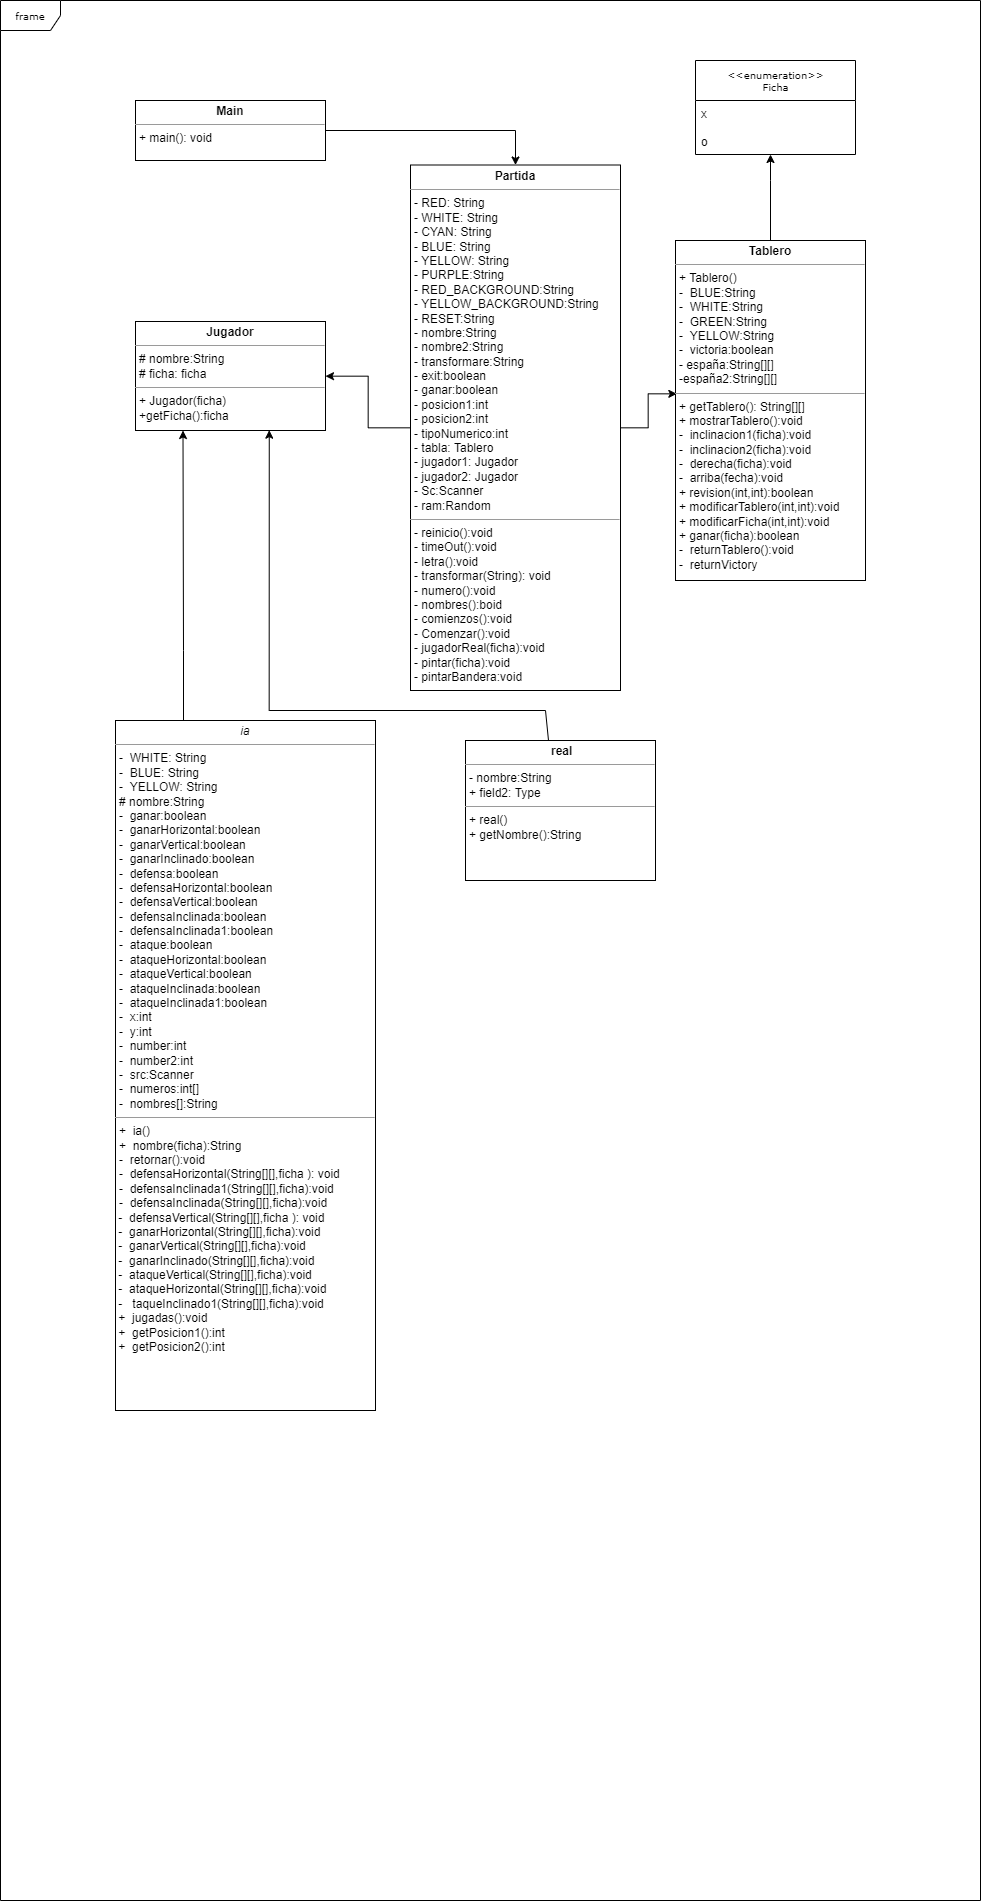

The diagram above was exported from draw.io. Its source (the exported page's mxGraphModel, read from the mxfile embedded in the PNG):
<mxGraphModel dx="4157" dy="2233" grid="1" gridSize="10" guides="1" tooltips="1" connect="1" arrows="1" fold="1" page="1" pageScale="1" pageWidth="850" pageHeight="1100" background="none" math="0" shadow="0">
  <root>
    <mxCell id="0" />
    <mxCell id="1" parent="0" />
    <mxCell id="17acba5748e5396b-1" value="frame" style="shape=umlFrame;whiteSpace=wrap;html=1;rounded=0;shadow=0;comic=0;labelBackgroundColor=none;strokeWidth=1;fontFamily=Verdana;fontSize=10;align=center;" parent="1" vertex="1">
      <mxGeometry width="980" height="1900" as="geometry" />
    </mxCell>
    <mxCell id="17acba5748e5396b-30" value="&amp;lt;&amp;lt;enumeration&amp;gt;&amp;gt;&lt;br&gt;Ficha" style="swimlane;html=1;fontStyle=0;childLayout=stackLayout;horizontal=1;startSize=40;fillColor=none;horizontalStack=0;resizeParent=1;resizeLast=0;collapsible=1;marginBottom=0;swimlaneFillColor=#ffffff;rounded=0;shadow=0;comic=0;labelBackgroundColor=none;strokeWidth=1;fontFamily=Verdana;fontSize=10;align=center;" parent="1" vertex="1">
      <mxGeometry x="695" y="60" width="160" height="94" as="geometry" />
    </mxCell>
    <mxCell id="17acba5748e5396b-31" value="x" style="text;html=1;strokeColor=none;fillColor=none;align=left;verticalAlign=top;spacingLeft=4;spacingRight=4;whiteSpace=wrap;overflow=hidden;rotatable=0;points=[[0,0.5],[1,0.5]];portConstraint=eastwest;" parent="17acba5748e5396b-30" vertex="1">
      <mxGeometry y="40" width="160" height="28" as="geometry" />
    </mxCell>
    <mxCell id="17acba5748e5396b-32" value="o" style="text;html=1;strokeColor=none;fillColor=none;align=left;verticalAlign=top;spacingLeft=4;spacingRight=4;whiteSpace=wrap;overflow=hidden;rotatable=0;points=[[0,0.5],[1,0.5]];portConstraint=eastwest;" parent="17acba5748e5396b-30" vertex="1">
      <mxGeometry y="68" width="160" height="26" as="geometry" />
    </mxCell>
    <mxCell id="AAF8PSFWitIGOGtkOls7-1" style="edgeStyle=orthogonalEdgeStyle;rounded=0;orthogonalLoop=1;jettySize=auto;html=1;entryX=0.007;entryY=0.451;entryDx=0;entryDy=0;entryPerimeter=0;" parent="1" source="5d2195bd80daf111-9" target="5d2195bd80daf111-18" edge="1">
      <mxGeometry relative="1" as="geometry" />
    </mxCell>
    <mxCell id="AAF8PSFWitIGOGtkOls7-3" style="edgeStyle=orthogonalEdgeStyle;rounded=0;orthogonalLoop=1;jettySize=auto;html=1;" parent="1" source="5d2195bd80daf111-9" target="5d2195bd80daf111-20" edge="1">
      <mxGeometry relative="1" as="geometry" />
    </mxCell>
    <mxCell id="5d2195bd80daf111-9" value="&lt;p style=&quot;margin:0px;margin-top:4px;text-align:center;&quot;&gt;&lt;b&gt;Partida&lt;/b&gt;&lt;/p&gt;&lt;hr size=&quot;1&quot;&gt;&lt;p style=&quot;margin:0px;margin-left:4px;&quot;&gt;- RED: String&lt;br&gt;- WHITE: String&lt;/p&gt;&lt;p style=&quot;margin:0px;margin-left:4px;&quot;&gt;- CYAN: String&lt;br&gt;- BLUE: String&lt;br&gt;&lt;/p&gt;&lt;p style=&quot;margin:0px;margin-left:4px;&quot;&gt;- YELLOW: String&lt;/p&gt;&lt;p style=&quot;margin:0px;margin-left:4px;&quot;&gt;- PURPLE:String&lt;/p&gt;&lt;p style=&quot;margin:0px;margin-left:4px;&quot;&gt;- RED_BACKGROUND:String&lt;/p&gt;&lt;p style=&quot;margin:0px;margin-left:4px;&quot;&gt;- YELLOW_BACKGROUND:String&lt;br&gt;&lt;/p&gt;&lt;p style=&quot;margin:0px;margin-left:4px;&quot;&gt;- RESET:String&lt;/p&gt;&lt;p style=&quot;margin:0px;margin-left:4px;&quot;&gt;- nombre:String&lt;/p&gt;&lt;p style=&quot;margin:0px;margin-left:4px;&quot;&gt;- nombre2:String&lt;/p&gt;&lt;p style=&quot;margin:0px;margin-left:4px;&quot;&gt;- transformare:String&lt;/p&gt;&lt;p style=&quot;margin:0px;margin-left:4px;&quot;&gt;- exit:boolean&lt;/p&gt;&lt;p style=&quot;margin:0px;margin-left:4px;&quot;&gt;- ganar:boolean&lt;/p&gt;&lt;p style=&quot;margin:0px;margin-left:4px;&quot;&gt;- posicion1:int&lt;/p&gt;&lt;p style=&quot;margin:0px;margin-left:4px;&quot;&gt;- posicion2:int&lt;/p&gt;&lt;p style=&quot;margin:0px;margin-left:4px;&quot;&gt;- tipoNumerico:int&lt;br&gt;- tabla: Tablero&lt;br&gt;&lt;/p&gt;&lt;p style=&quot;margin:0px;margin-left:4px;&quot;&gt;- jugador1: Jugador&lt;br&gt;&lt;/p&gt;&lt;p style=&quot;margin:0px;margin-left:4px;&quot;&gt;- jugador2: Jugador&lt;/p&gt;&lt;p style=&quot;margin:0px;margin-left:4px;&quot;&gt;- Sc:Scanner&lt;/p&gt;&lt;p style=&quot;margin:0px;margin-left:4px;&quot;&gt;- ram:Random&lt;/p&gt;&lt;hr size=&quot;1&quot;&gt;&lt;p style=&quot;margin:0px;margin-left:4px;&quot;&gt;&lt;span style=&quot;background-color: initial;&quot;&gt;- reinicio():void&amp;nbsp;&lt;/span&gt;&lt;br&gt;&lt;/p&gt;&lt;p style=&quot;margin:0px;margin-left:4px;&quot;&gt;- timeOut():void&lt;/p&gt;&lt;p style=&quot;margin:0px;margin-left:4px;&quot;&gt;- letra():void&lt;/p&gt;&lt;p style=&quot;margin:0px;margin-left:4px;&quot;&gt;- transformar(String): void&lt;/p&gt;&lt;p style=&quot;margin:0px;margin-left:4px;&quot;&gt;- numero():void&lt;/p&gt;&lt;p style=&quot;margin:0px;margin-left:4px;&quot;&gt;- nombres():boid&lt;/p&gt;&lt;p style=&quot;margin:0px;margin-left:4px;&quot;&gt;- comienzos():void&lt;/p&gt;&lt;p style=&quot;margin:0px;margin-left:4px;&quot;&gt;- Comenzar():void&lt;/p&gt;&lt;p style=&quot;margin:0px;margin-left:4px;&quot;&gt;- jugadorReal(ficha):void&lt;/p&gt;&lt;p style=&quot;margin:0px;margin-left:4px;&quot;&gt;- pintar(ficha):void&lt;/p&gt;&lt;p style=&quot;margin:0px;margin-left:4px;&quot;&gt;- pintarBandera:void&lt;/p&gt;" style="verticalAlign=top;align=left;overflow=fill;fontSize=12;fontFamily=Helvetica;html=1;rounded=0;shadow=0;comic=0;labelBackgroundColor=none;strokeWidth=1" parent="1" vertex="1">
      <mxGeometry x="410" y="164.5" width="210" height="525.5" as="geometry" />
    </mxCell>
    <mxCell id="oSP846pJ0Ygw-1eJjEsg-2" style="edgeStyle=orthogonalEdgeStyle;rounded=0;orthogonalLoop=1;jettySize=auto;html=1;entryX=0.704;entryY=0.997;entryDx=0;entryDy=0;entryPerimeter=0;exitX=0.438;exitY=0.016;exitDx=0;exitDy=0;exitPerimeter=0;" parent="1" source="5d2195bd80daf111-10" target="5d2195bd80daf111-20" edge="1">
      <mxGeometry relative="1" as="geometry">
        <Array as="points">
          <mxPoint x="545" y="742" />
          <mxPoint x="545" y="710" />
          <mxPoint x="269" y="710" />
        </Array>
      </mxGeometry>
    </mxCell>
    <mxCell id="5d2195bd80daf111-10" value="&lt;p style=&quot;margin:0px;margin-top:4px;text-align:center;&quot;&gt;&lt;b&gt;&amp;nbsp;real&lt;/b&gt;&lt;/p&gt;&lt;hr size=&quot;1&quot;&gt;&lt;p style=&quot;margin:0px;margin-left:4px;&quot;&gt;- nombre:String&lt;br&gt;+ field2: Type&lt;/p&gt;&lt;hr size=&quot;1&quot;&gt;&lt;p style=&quot;margin:0px;margin-left:4px;&quot;&gt;+ real()&lt;/p&gt;&lt;p style=&quot;margin:0px;margin-left:4px;&quot;&gt;+ getNombre():String&lt;/p&gt;" style="verticalAlign=top;align=left;overflow=fill;fontSize=12;fontFamily=Helvetica;html=1;rounded=0;shadow=0;comic=0;labelBackgroundColor=none;strokeWidth=1" parent="1" vertex="1">
      <mxGeometry x="465" y="740" width="190" height="140" as="geometry" />
    </mxCell>
    <mxCell id="oSP846pJ0Ygw-1eJjEsg-1" style="edgeStyle=orthogonalEdgeStyle;rounded=0;orthogonalLoop=1;jettySize=auto;html=1;entryX=0.25;entryY=1;entryDx=0;entryDy=0;" parent="1" source="5d2195bd80daf111-15" target="5d2195bd80daf111-20" edge="1">
      <mxGeometry relative="1" as="geometry">
        <Array as="points">
          <mxPoint x="183" y="650" />
          <mxPoint x="183" y="650" />
        </Array>
      </mxGeometry>
    </mxCell>
    <mxCell id="5d2195bd80daf111-15" value="&lt;p style=&quot;margin:0px;margin-top:4px;text-align:center;&quot;&gt;&lt;i&gt;ia&lt;/i&gt;&lt;/p&gt;&lt;hr size=&quot;1&quot;&gt;&lt;p style=&quot;margin: 0px 0px 0px 4px;&quot;&gt;-&amp;nbsp; WHITE: String&lt;/p&gt;&lt;p style=&quot;margin: 0px 0px 0px 4px;&quot;&gt;-&amp;nbsp; BLUE: String&lt;br&gt;&lt;/p&gt;&lt;p style=&quot;margin: 0px 0px 0px 4px;&quot;&gt;-&amp;nbsp; YELLOW: String&lt;/p&gt;&lt;p style=&quot;margin: 0px 0px 0px 4px;&quot;&gt;# nombre:String&lt;/p&gt;&lt;p style=&quot;margin: 0px 0px 0px 4px;&quot;&gt;-&amp;nbsp; ganar:boolean&lt;/p&gt;&lt;p style=&quot;margin: 0px 0px 0px 4px;&quot;&gt;-&amp;nbsp; ganarHorizontal:boolean&lt;/p&gt;&lt;p style=&quot;margin: 0px 0px 0px 4px;&quot;&gt;-&amp;nbsp; ganarVertical:boolean&lt;/p&gt;&lt;p style=&quot;margin: 0px 0px 0px 4px;&quot;&gt;-&amp;nbsp; ganarInclinado:boolean&lt;/p&gt;&lt;p style=&quot;margin: 0px 0px 0px 4px;&quot;&gt;-&amp;nbsp; defensa:boolean&lt;/p&gt;&lt;p style=&quot;margin: 0px 0px 0px 4px;&quot;&gt;-&amp;nbsp; defensaHorizontal:boolean&lt;/p&gt;&lt;p style=&quot;margin: 0px 0px 0px 4px;&quot;&gt;-&amp;nbsp; defensaVertical:boolean&lt;br&gt;&lt;/p&gt;&lt;p style=&quot;margin: 0px 0px 0px 4px;&quot;&gt;-&amp;nbsp; defensaInclinada:boolean&lt;br&gt;&lt;/p&gt;&lt;p style=&quot;margin: 0px 0px 0px 4px;&quot;&gt;-&amp;nbsp; defensaInclinada1:boolean&lt;br&gt;&lt;/p&gt;&lt;p style=&quot;margin: 0px 0px 0px 4px;&quot;&gt;-&amp;nbsp; ataque:boolean&lt;/p&gt;&lt;p style=&quot;margin: 0px 0px 0px 4px;&quot;&gt;-&amp;nbsp; ataqueHorizontal:boolean&lt;/p&gt;&lt;p style=&quot;margin: 0px 0px 0px 4px;&quot;&gt;-&amp;nbsp; ataqueVertical:boolean&lt;br&gt;&lt;/p&gt;&lt;p style=&quot;margin: 0px 0px 0px 4px;&quot;&gt;-&amp;nbsp; ataqueInclinada:boolean&lt;br&gt;&lt;/p&gt;&lt;p style=&quot;margin: 0px 0px 0px 4px;&quot;&gt;-&amp;nbsp; ataqueInclinada1:boolean&lt;/p&gt;&lt;p style=&quot;margin: 0px 0px 0px 4px;&quot;&gt;-&amp;nbsp; x:int&lt;/p&gt;&lt;p style=&quot;margin: 0px 0px 0px 4px;&quot;&gt;-&amp;nbsp; y:int&lt;/p&gt;&lt;p style=&quot;margin: 0px 0px 0px 4px;&quot;&gt;-&amp;nbsp; number:int&lt;/p&gt;&lt;p style=&quot;margin: 0px 0px 0px 4px;&quot;&gt;-&amp;nbsp; number2:int&lt;/p&gt;&lt;p style=&quot;margin: 0px 0px 0px 4px;&quot;&gt;-&amp;nbsp; src:Scanner&lt;/p&gt;&lt;p style=&quot;margin: 0px 0px 0px 4px;&quot;&gt;-&amp;nbsp; numeros:int[]&lt;/p&gt;&lt;p style=&quot;margin: 0px 0px 0px 4px;&quot;&gt;-&amp;nbsp; nombres[]:String&lt;/p&gt;&lt;hr size=&quot;1&quot;&gt;&lt;p style=&quot;margin:0px;margin-left:4px;&quot;&gt;+&amp;nbsp; ia()&lt;/p&gt;&lt;p style=&quot;margin:0px;margin-left:4px;&quot;&gt;+&amp;nbsp; nombre(ficha):String&lt;/p&gt;&lt;p style=&quot;margin:0px;margin-left:4px;&quot;&gt;-&amp;nbsp; retornar():void&lt;/p&gt;&lt;p style=&quot;margin:0px;margin-left:4px;&quot;&gt;-&amp;nbsp; defensaHorizontal(String[][],ficha ): void&lt;/p&gt;&lt;p style=&quot;margin:0px;margin-left:4px;&quot;&gt;-&amp;nbsp; defensaInclinada1(String[][],ficha):void&lt;/p&gt;&lt;p style=&quot;margin:0px;margin-left:4px;&quot;&gt;-&amp;nbsp; defensaInclinada(String[][],ficha):void&lt;/p&gt;&amp;nbsp;-&amp;nbsp; defensaVertical(String[][],ficha ): void&lt;br&gt;&amp;nbsp;-&amp;nbsp; ganarHorizontal(String[][],ficha):void&lt;br&gt;&amp;nbsp;-&amp;nbsp; ganarVertical(String[][],ficha):void&lt;br&gt;&amp;nbsp;-&amp;nbsp; ganarInclinado(String[][],ficha):void&lt;br&gt;&amp;nbsp;-&amp;nbsp; ataqueVertical(String[][],ficha):void&lt;br&gt;&amp;nbsp;-&amp;nbsp; ataqueHorizontal(String[][],ficha):void&lt;br&gt;&amp;nbsp;-&amp;nbsp; &amp;nbsp;taqueInclinado1(String[][],ficha):void&lt;br&gt;&amp;nbsp;+&amp;nbsp; jugadas():void&lt;br&gt;&amp;nbsp;+&amp;nbsp; getPosicion1():int&lt;br&gt;&amp;nbsp;+&amp;nbsp; getPosicion2():int&lt;br&gt;&amp;nbsp;&amp;nbsp;" style="verticalAlign=top;align=left;overflow=fill;fontSize=12;fontFamily=Helvetica;html=1;rounded=0;shadow=0;comic=0;labelBackgroundColor=none;strokeWidth=1" parent="1" vertex="1">
      <mxGeometry x="115" y="720" width="260" height="690" as="geometry" />
    </mxCell>
    <mxCell id="AAF8PSFWitIGOGtkOls7-6" style="edgeStyle=orthogonalEdgeStyle;rounded=0;orthogonalLoop=1;jettySize=auto;html=1;" parent="1" source="5d2195bd80daf111-18" target="17acba5748e5396b-30" edge="1">
      <mxGeometry relative="1" as="geometry">
        <Array as="points">
          <mxPoint x="770" y="180" />
          <mxPoint x="770" y="180" />
        </Array>
      </mxGeometry>
    </mxCell>
    <mxCell id="5d2195bd80daf111-18" value="&lt;p style=&quot;margin:0px;margin-top:4px;text-align:center;&quot;&gt;&lt;b&gt;Tablero&lt;/b&gt;&lt;/p&gt;&lt;hr size=&quot;1&quot;&gt;&lt;p style=&quot;margin:0px;margin-left:4px;&quot;&gt;+ Tablero()&lt;br&gt;-&amp;nbsp; BLUE:String&lt;/p&gt;&lt;p style=&quot;margin:0px;margin-left:4px;&quot;&gt;-&amp;nbsp; WHITE:String&lt;/p&gt;&lt;p style=&quot;margin:0px;margin-left:4px;&quot;&gt;-&amp;nbsp; GREEN:String&lt;/p&gt;&lt;p style=&quot;margin:0px;margin-left:4px;&quot;&gt;-&amp;nbsp; YELLOW:String&lt;/p&gt;&lt;p style=&quot;margin:0px;margin-left:4px;&quot;&gt;-&amp;nbsp; victoria:boolean&lt;/p&gt;&lt;p style=&quot;margin:0px;margin-left:4px;&quot;&gt;- españa:String[][]&lt;/p&gt;&lt;p style=&quot;margin:0px;margin-left:4px;&quot;&gt;-españa2:String[][]&lt;/p&gt;&lt;hr size=&quot;1&quot;&gt;&lt;p style=&quot;margin:0px;margin-left:4px;&quot;&gt;+ getTablero(): String[][]&lt;br&gt;+ mostrarTablero():void&lt;/p&gt;&lt;p style=&quot;margin:0px;margin-left:4px;&quot;&gt;-&amp;nbsp; inclinacion1(ficha):void&lt;/p&gt;&lt;p style=&quot;margin:0px;margin-left:4px;&quot;&gt;-&amp;nbsp; inclinacion2(ficha):void&lt;/p&gt;&lt;p style=&quot;margin:0px;margin-left:4px;&quot;&gt;-&amp;nbsp; derecha(ficha):void&lt;/p&gt;&lt;p style=&quot;margin:0px;margin-left:4px;&quot;&gt;-&amp;nbsp; arriba(fecha):void&lt;/p&gt;&lt;p style=&quot;margin:0px;margin-left:4px;&quot;&gt;+ revision(int,int):boolean&lt;/p&gt;&lt;p style=&quot;margin:0px;margin-left:4px;&quot;&gt;+ modificarTablero(int,int):void&lt;/p&gt;&lt;p style=&quot;margin:0px;margin-left:4px;&quot;&gt;+ modificarFicha(int,int):void&lt;/p&gt;&lt;p style=&quot;margin:0px;margin-left:4px;&quot;&gt;+ ganar(ficha):boolean&lt;/p&gt;&lt;p style=&quot;margin:0px;margin-left:4px;&quot;&gt;-&amp;nbsp; returnTablero():void&lt;/p&gt;&lt;p style=&quot;margin:0px;margin-left:4px;&quot;&gt;-&amp;nbsp; returnVictory&lt;/p&gt;&lt;p style=&quot;margin:0px;margin-left:4px;&quot;&gt;&lt;br&gt;&lt;/p&gt;" style="verticalAlign=top;align=left;overflow=fill;fontSize=12;fontFamily=Helvetica;html=1;rounded=0;shadow=0;comic=0;labelBackgroundColor=none;strokeWidth=1" parent="1" vertex="1">
      <mxGeometry x="675" y="240" width="190" height="340" as="geometry" />
    </mxCell>
    <mxCell id="AAF8PSFWitIGOGtkOls7-4" style="edgeStyle=orthogonalEdgeStyle;rounded=0;orthogonalLoop=1;jettySize=auto;html=1;" parent="1" source="5d2195bd80daf111-19" target="5d2195bd80daf111-9" edge="1">
      <mxGeometry relative="1" as="geometry" />
    </mxCell>
    <mxCell id="5d2195bd80daf111-19" value="&lt;p style=&quot;margin:0px;margin-top:4px;text-align:center;&quot;&gt;&lt;b&gt;Main&lt;/b&gt;&lt;/p&gt;&lt;hr size=&quot;1&quot;&gt;&lt;p style=&quot;margin:0px;margin-left:4px;&quot;&gt;+ main(): void&lt;br&gt;&lt;/p&gt;" style="verticalAlign=top;align=left;overflow=fill;fontSize=12;fontFamily=Helvetica;html=1;rounded=0;shadow=0;comic=0;labelBackgroundColor=none;strokeWidth=1" parent="1" vertex="1">
      <mxGeometry x="135" y="100" width="190" height="60" as="geometry" />
    </mxCell>
    <mxCell id="5d2195bd80daf111-20" value="&lt;p style=&quot;margin:0px;margin-top:4px;text-align:center;&quot;&gt;&lt;b&gt;Jugador&lt;/b&gt;&lt;/p&gt;&lt;hr size=&quot;1&quot;&gt;&lt;p style=&quot;margin:0px;margin-left:4px;&quot;&gt;# nombre:String&lt;br&gt;# ficha: ficha&lt;/p&gt;&lt;hr size=&quot;1&quot;&gt;&lt;p style=&quot;margin:0px;margin-left:4px;&quot;&gt;+ Jugador(ficha)&lt;br&gt;+getFicha():ficha&lt;/p&gt;" style="verticalAlign=top;align=left;overflow=fill;fontSize=12;fontFamily=Helvetica;html=1;rounded=0;shadow=0;comic=0;labelBackgroundColor=none;strokeWidth=1" parent="1" vertex="1">
      <mxGeometry x="135" y="321" width="190" height="109" as="geometry" />
    </mxCell>
  </root>
</mxGraphModel>